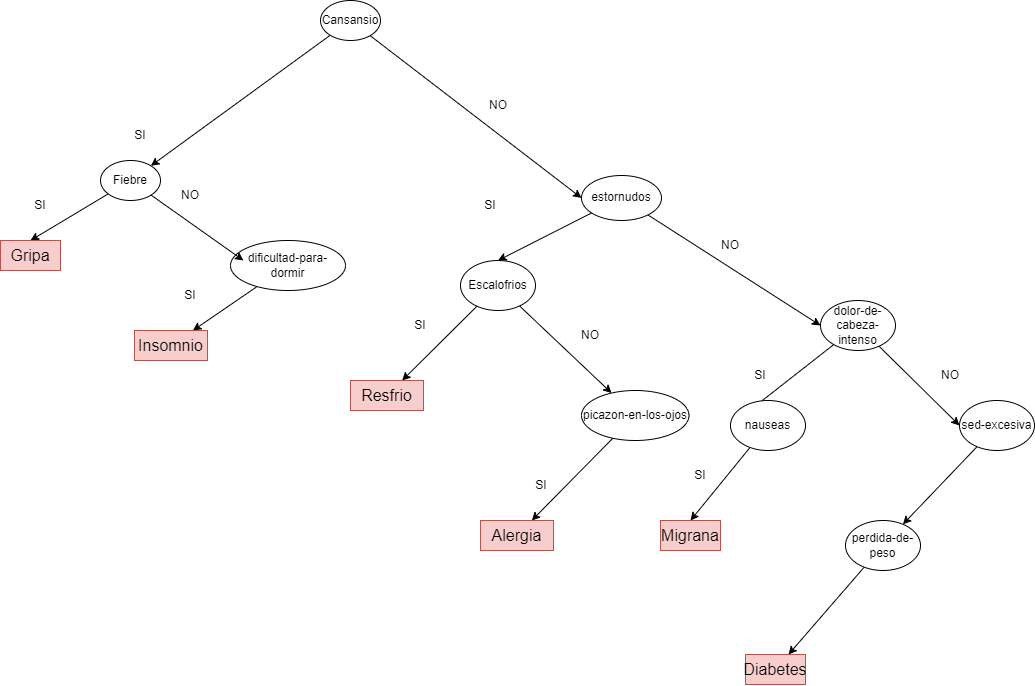

The diagram above was exported from draw.io. Its source (the exported page's mxGraphModel, read from the mxfile embedded in the PNG):
<mxGraphModel dx="1500" dy="796" grid="1" gridSize="10" guides="1" tooltips="1" connect="1" arrows="1" fold="1" page="1" pageScale="1" pageWidth="827" pageHeight="1169" math="0" shadow="0">
  <root>
    <mxCell id="0" />
    <mxCell id="1" parent="0" />
    <mxCell id="f9aXPSKhnM8Er3MxgT3b-3" style="rounded=0;orthogonalLoop=1;jettySize=auto;html=1;" parent="1" source="f9aXPSKhnM8Er3MxgT3b-1" target="f9aXPSKhnM8Er3MxgT3b-2" edge="1">
      <mxGeometry relative="1" as="geometry" />
    </mxCell>
    <mxCell id="UikAkZIgDMF38benfX8n-3" style="rounded=0;orthogonalLoop=1;jettySize=auto;html=1;entryX=0;entryY=0.5;entryDx=0;entryDy=0;" edge="1" parent="1" source="f9aXPSKhnM8Er3MxgT3b-1" target="UikAkZIgDMF38benfX8n-2">
      <mxGeometry relative="1" as="geometry" />
    </mxCell>
    <mxCell id="f9aXPSKhnM8Er3MxgT3b-1" value="Cansansio" style="ellipse;whiteSpace=wrap;html=1;" parent="1" vertex="1">
      <mxGeometry x="580" y="490" width="60" height="40" as="geometry" />
    </mxCell>
    <mxCell id="f9aXPSKhnM8Er3MxgT3b-6" style="rounded=0;orthogonalLoop=1;jettySize=auto;html=1;entryX=0.5;entryY=0;entryDx=0;entryDy=0;" parent="1" source="f9aXPSKhnM8Er3MxgT3b-2" target="f9aXPSKhnM8Er3MxgT3b-5" edge="1">
      <mxGeometry relative="1" as="geometry" />
    </mxCell>
    <mxCell id="f9aXPSKhnM8Er3MxgT3b-2" value="Fiebre" style="ellipse;whiteSpace=wrap;html=1;" parent="1" vertex="1">
      <mxGeometry x="360" y="650" width="60" height="40" as="geometry" />
    </mxCell>
    <mxCell id="f9aXPSKhnM8Er3MxgT3b-4" value="SI" style="text;html=1;align=center;verticalAlign=middle;whiteSpace=wrap;rounded=0;" parent="1" vertex="1">
      <mxGeometry x="370" y="610" width="60" height="30" as="geometry" />
    </mxCell>
    <mxCell id="f9aXPSKhnM8Er3MxgT3b-5" value="&lt;font style=&quot;font-size: 16px;&quot;&gt;Gripa&lt;/font&gt;" style="text;html=1;align=center;verticalAlign=middle;whiteSpace=wrap;rounded=0;fillColor=#f8cecc;strokeColor=#b85450;" parent="1" vertex="1">
      <mxGeometry x="260" y="730" width="60" height="30" as="geometry" />
    </mxCell>
    <mxCell id="f9aXPSKhnM8Er3MxgT3b-7" value="SI" style="text;html=1;align=center;verticalAlign=middle;whiteSpace=wrap;rounded=0;" parent="1" vertex="1">
      <mxGeometry x="270" y="680" width="60" height="30" as="geometry" />
    </mxCell>
    <mxCell id="f9aXPSKhnM8Er3MxgT3b-12" style="rounded=0;orthogonalLoop=1;jettySize=auto;html=1;" parent="1" source="f9aXPSKhnM8Er3MxgT3b-8" target="f9aXPSKhnM8Er3MxgT3b-11" edge="1">
      <mxGeometry relative="1" as="geometry" />
    </mxCell>
    <mxCell id="f9aXPSKhnM8Er3MxgT3b-8" value="dificultad-para-dormir" style="ellipse;whiteSpace=wrap;html=1;" parent="1" vertex="1">
      <mxGeometry x="490" y="730" width="115" height="50" as="geometry" />
    </mxCell>
    <mxCell id="f9aXPSKhnM8Er3MxgT3b-9" style="rounded=0;orthogonalLoop=1;jettySize=auto;html=1;entryX=0.113;entryY=0.4;entryDx=0;entryDy=0;entryPerimeter=0;" parent="1" source="f9aXPSKhnM8Er3MxgT3b-2" target="f9aXPSKhnM8Er3MxgT3b-8" edge="1">
      <mxGeometry relative="1" as="geometry" />
    </mxCell>
    <mxCell id="f9aXPSKhnM8Er3MxgT3b-10" value="NO" style="text;html=1;align=center;verticalAlign=middle;whiteSpace=wrap;rounded=0;" parent="1" vertex="1">
      <mxGeometry x="420" y="670" width="60" height="30" as="geometry" />
    </mxCell>
    <mxCell id="f9aXPSKhnM8Er3MxgT3b-11" value="&lt;font style=&quot;font-size: 16px;&quot;&gt;Insomnio&lt;/font&gt;" style="text;html=1;align=center;verticalAlign=middle;whiteSpace=wrap;rounded=0;fillColor=#f8cecc;strokeColor=#b85450;" parent="1" vertex="1">
      <mxGeometry x="394" y="820" width="73" height="30" as="geometry" />
    </mxCell>
    <mxCell id="f9aXPSKhnM8Er3MxgT3b-13" value="SI" style="text;html=1;align=center;verticalAlign=middle;whiteSpace=wrap;rounded=0;" parent="1" vertex="1">
      <mxGeometry x="420" y="770" width="60" height="30" as="geometry" />
    </mxCell>
    <mxCell id="UikAkZIgDMF38benfX8n-6" style="rounded=0;orthogonalLoop=1;jettySize=auto;html=1;entryX=0.5;entryY=0;entryDx=0;entryDy=0;" edge="1" parent="1" source="UikAkZIgDMF38benfX8n-2" target="UikAkZIgDMF38benfX8n-5">
      <mxGeometry relative="1" as="geometry" />
    </mxCell>
    <mxCell id="UikAkZIgDMF38benfX8n-19" style="rounded=0;orthogonalLoop=1;jettySize=auto;html=1;entryX=0;entryY=0.5;entryDx=0;entryDy=0;" edge="1" parent="1" source="UikAkZIgDMF38benfX8n-2" target="UikAkZIgDMF38benfX8n-18">
      <mxGeometry relative="1" as="geometry" />
    </mxCell>
    <mxCell id="UikAkZIgDMF38benfX8n-2" value="estornudos" style="ellipse;whiteSpace=wrap;html=1;" vertex="1" parent="1">
      <mxGeometry x="841" y="665" width="80" height="45" as="geometry" />
    </mxCell>
    <mxCell id="UikAkZIgDMF38benfX8n-4" value="NO" style="text;html=1;align=center;verticalAlign=middle;whiteSpace=wrap;rounded=0;" vertex="1" parent="1">
      <mxGeometry x="727.5" y="580" width="60" height="30" as="geometry" />
    </mxCell>
    <mxCell id="UikAkZIgDMF38benfX8n-9" style="rounded=0;orthogonalLoop=1;jettySize=auto;html=1;" edge="1" parent="1" source="UikAkZIgDMF38benfX8n-5" target="UikAkZIgDMF38benfX8n-8">
      <mxGeometry relative="1" as="geometry" />
    </mxCell>
    <mxCell id="UikAkZIgDMF38benfX8n-12" style="rounded=0;orthogonalLoop=1;jettySize=auto;html=1;" edge="1" parent="1" source="UikAkZIgDMF38benfX8n-5" target="UikAkZIgDMF38benfX8n-11">
      <mxGeometry relative="1" as="geometry" />
    </mxCell>
    <mxCell id="UikAkZIgDMF38benfX8n-5" value="Escalofrios" style="ellipse;whiteSpace=wrap;html=1;" vertex="1" parent="1">
      <mxGeometry x="720" y="750" width="75" height="50" as="geometry" />
    </mxCell>
    <mxCell id="UikAkZIgDMF38benfX8n-7" value="SI" style="text;html=1;align=center;verticalAlign=middle;whiteSpace=wrap;rounded=0;" vertex="1" parent="1">
      <mxGeometry x="720" y="680" width="60" height="30" as="geometry" />
    </mxCell>
    <mxCell id="UikAkZIgDMF38benfX8n-8" value="&lt;font style=&quot;font-size: 16px;&quot;&gt;Resfrio&lt;/font&gt;" style="text;html=1;align=center;verticalAlign=middle;whiteSpace=wrap;rounded=0;fillColor=#f8cecc;strokeColor=#b85450;" vertex="1" parent="1">
      <mxGeometry x="610" y="870" width="73" height="30" as="geometry" />
    </mxCell>
    <mxCell id="UikAkZIgDMF38benfX8n-10" value="SI" style="text;html=1;align=center;verticalAlign=middle;whiteSpace=wrap;rounded=0;" vertex="1" parent="1">
      <mxGeometry x="650" y="800" width="60" height="30" as="geometry" />
    </mxCell>
    <mxCell id="UikAkZIgDMF38benfX8n-17" style="rounded=0;orthogonalLoop=1;jettySize=auto;html=1;" edge="1" parent="1" source="UikAkZIgDMF38benfX8n-11" target="UikAkZIgDMF38benfX8n-15">
      <mxGeometry relative="1" as="geometry" />
    </mxCell>
    <mxCell id="UikAkZIgDMF38benfX8n-11" value="picazon-en-los-ojos" style="ellipse;whiteSpace=wrap;html=1;" vertex="1" parent="1">
      <mxGeometry x="841" y="880" width="107.5" height="50" as="geometry" />
    </mxCell>
    <mxCell id="UikAkZIgDMF38benfX8n-13" value="NO" style="text;html=1;align=center;verticalAlign=middle;whiteSpace=wrap;rounded=0;" vertex="1" parent="1">
      <mxGeometry x="820" y="810" width="60" height="30" as="geometry" />
    </mxCell>
    <mxCell id="UikAkZIgDMF38benfX8n-14" value="SI" style="text;html=1;align=center;verticalAlign=middle;whiteSpace=wrap;rounded=0;" vertex="1" parent="1">
      <mxGeometry x="771" y="960" width="60" height="30" as="geometry" />
    </mxCell>
    <mxCell id="UikAkZIgDMF38benfX8n-15" value="&lt;font style=&quot;font-size: 16px;&quot;&gt;Alergia&lt;/font&gt;" style="text;html=1;align=center;verticalAlign=middle;whiteSpace=wrap;rounded=0;fillColor=#f8cecc;strokeColor=#b85450;" vertex="1" parent="1">
      <mxGeometry x="740" y="1010" width="73" height="30" as="geometry" />
    </mxCell>
    <mxCell id="UikAkZIgDMF38benfX8n-24" style="rounded=0;orthogonalLoop=1;jettySize=auto;html=1;entryX=0;entryY=0.5;entryDx=0;entryDy=0;" edge="1" parent="1" source="UikAkZIgDMF38benfX8n-18" target="UikAkZIgDMF38benfX8n-20">
      <mxGeometry relative="1" as="geometry" />
    </mxCell>
    <mxCell id="UikAkZIgDMF38benfX8n-30" style="rounded=0;orthogonalLoop=1;jettySize=auto;html=1;entryX=0;entryY=0.5;entryDx=0;entryDy=0;" edge="1" parent="1" source="UikAkZIgDMF38benfX8n-18" target="UikAkZIgDMF38benfX8n-29">
      <mxGeometry relative="1" as="geometry" />
    </mxCell>
    <mxCell id="UikAkZIgDMF38benfX8n-18" value="dolor-de-cabeza-intenso" style="ellipse;whiteSpace=wrap;html=1;" vertex="1" parent="1">
      <mxGeometry x="1080" y="790" width="75" height="50" as="geometry" />
    </mxCell>
    <mxCell id="UikAkZIgDMF38benfX8n-27" style="rounded=0;orthogonalLoop=1;jettySize=auto;html=1;entryX=0.5;entryY=0;entryDx=0;entryDy=0;" edge="1" parent="1" source="UikAkZIgDMF38benfX8n-20" target="UikAkZIgDMF38benfX8n-26">
      <mxGeometry relative="1" as="geometry" />
    </mxCell>
    <mxCell id="UikAkZIgDMF38benfX8n-20" value="nauseas" style="ellipse;whiteSpace=wrap;html=1;" vertex="1" parent="1">
      <mxGeometry x="990" y="890" width="75" height="50" as="geometry" />
    </mxCell>
    <mxCell id="UikAkZIgDMF38benfX8n-21" value="NO" style="text;html=1;align=center;verticalAlign=middle;whiteSpace=wrap;rounded=0;" vertex="1" parent="1">
      <mxGeometry x="960" y="720" width="60" height="30" as="geometry" />
    </mxCell>
    <mxCell id="UikAkZIgDMF38benfX8n-25" value="SI" style="text;html=1;align=center;verticalAlign=middle;whiteSpace=wrap;rounded=0;" vertex="1" parent="1">
      <mxGeometry x="990" y="850" width="60" height="30" as="geometry" />
    </mxCell>
    <mxCell id="UikAkZIgDMF38benfX8n-26" value="&lt;font style=&quot;font-size: 16px;&quot;&gt;Migrana&lt;/font&gt;" style="text;html=1;align=center;verticalAlign=middle;whiteSpace=wrap;rounded=0;fillColor=#f8cecc;strokeColor=#b85450;" vertex="1" parent="1">
      <mxGeometry x="920" y="1010" width="60" height="30" as="geometry" />
    </mxCell>
    <mxCell id="UikAkZIgDMF38benfX8n-28" value="SI" style="text;html=1;align=center;verticalAlign=middle;whiteSpace=wrap;rounded=0;" vertex="1" parent="1">
      <mxGeometry x="930" y="950" width="60" height="30" as="geometry" />
    </mxCell>
    <mxCell id="UikAkZIgDMF38benfX8n-33" style="rounded=0;orthogonalLoop=1;jettySize=auto;html=1;" edge="1" parent="1" source="UikAkZIgDMF38benfX8n-29" target="UikAkZIgDMF38benfX8n-32">
      <mxGeometry relative="1" as="geometry" />
    </mxCell>
    <mxCell id="UikAkZIgDMF38benfX8n-29" value="sed-excesiva" style="ellipse;whiteSpace=wrap;html=1;" vertex="1" parent="1">
      <mxGeometry x="1219" y="890" width="75" height="50" as="geometry" />
    </mxCell>
    <mxCell id="UikAkZIgDMF38benfX8n-31" value="NO" style="text;html=1;align=center;verticalAlign=middle;whiteSpace=wrap;rounded=0;" vertex="1" parent="1">
      <mxGeometry x="1180" y="850" width="60" height="30" as="geometry" />
    </mxCell>
    <mxCell id="UikAkZIgDMF38benfX8n-35" style="rounded=0;orthogonalLoop=1;jettySize=auto;html=1;" edge="1" parent="1" source="UikAkZIgDMF38benfX8n-32" target="UikAkZIgDMF38benfX8n-34">
      <mxGeometry relative="1" as="geometry" />
    </mxCell>
    <mxCell id="UikAkZIgDMF38benfX8n-32" value="perdida-de-peso" style="ellipse;whiteSpace=wrap;html=1;" vertex="1" parent="1">
      <mxGeometry x="1105" y="1010" width="75" height="50" as="geometry" />
    </mxCell>
    <mxCell id="UikAkZIgDMF38benfX8n-34" value="&lt;font style=&quot;font-size: 16px;&quot;&gt;Diabetes&lt;/font&gt;" style="text;html=1;align=center;verticalAlign=middle;whiteSpace=wrap;rounded=0;fillColor=#f8cecc;strokeColor=#b85450;" vertex="1" parent="1">
      <mxGeometry x="1005" y="1144" width="60" height="30" as="geometry" />
    </mxCell>
  </root>
</mxGraphModel>